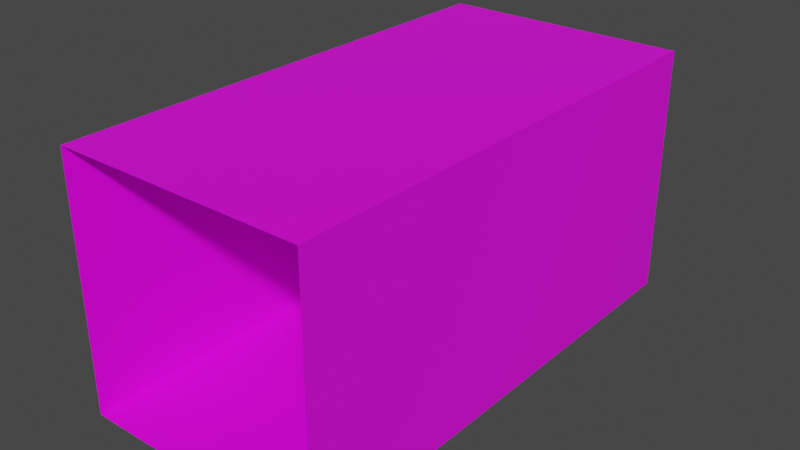 # Source: ventLine.blend  (saved by Blender 3.3.6; exported with 4.5.12 LTS)
import bpy
from mathutils import Matrix  # noqa: F401  (used for matrix-valued properties, if any)

bpy.ops.wm.read_factory_settings(use_empty=True)
scene = bpy.context.scene
scene.name = 'Scene'

# ---- collections
col_collection = bpy.data.collections.new('Collection'); scene.collection.children.link(col_collection)

# ---- images (referenced by path relative to the original .blend; pixels are not part of the script)
import os
ASSET_DIR = os.environ.get("B2B_ASSET_DIR", "")  # directory of the original .blend (textures are referenced by path, not embedded)
HERE = os.path.dirname(os.path.abspath(__file__))  # packed textures are extracted next to this script under _unpacked/

def load_image(name, relpath, width, height, colorspace="sRGB"):
    """Load a texture the original file referenced (path relative to the .blend, or extracted next to this script)."""
    p = next((c for c in (os.path.join(HERE, relpath), os.path.join(ASSET_DIR, relpath)) if relpath and os.path.exists(c)), "")
    if p:
        img = bpy.data.images.load(p, check_existing=True)
        img.name = name
    else:  # same state as the original file: an image datablock whose file is absent (Cycles renders it pink)
        img = bpy.data.images.new(name, width, height)
        img.source = "FILE"
        img.filepath = "//" + (relpath or name)
    img.colorspace_settings.name = colorspace
    return img
img_vent_png = load_image('vent.png', 'vent.png', 1024, 1024, 'sRGB')

# ---- materials (node trees are filled in below, after node groups)
mat_material = bpy.data.materials.new('Material')
mat_material.alpha_threshold = 0.0
mat_material.use_transparent_shadow = False
mat_material.roughness = 0.5
mat_material.line_color = (0.0, 0.0, 0.0, 1.0)

# ---- material node trees
mat_material.use_nodes = True; mat_material.node_tree.nodes.clear()
_N = mat_material.node_tree.nodes; _L = mat_material.node_tree.links
n0 = _N.new('ShaderNodeOutputMaterial'); n0.name = 'Material Output'; n0.location = (300, 300)
n1 = _N.new('ShaderNodeBsdfPrincipled'); n1.name = 'Principled BSDF'; n1.location = (10, 300)
n1.distribution = 'GGX'
n1.subsurface_method = 'RANDOM_WALK_SKIN'
n1.inputs[3].default_value = 1.45
n1.inputs[27].default_value = (0.0, 0.0, 0.0, 1.0)
n1.inputs[28].default_value = 1.0
n2 = _N.new('ShaderNodeTexImage'); n2.name = 'Image Texture'; n2.location = (-280, 280)
n2.image = img_vent_png
_L.new(n1.outputs[0], n0.inputs[0])
_L.new(n2.outputs[0], n1.inputs[0])
n0.is_active_output = True

# ---- world
world_world = bpy.data.worlds.new('World'); scene.world = world_world
world_world.use_nodes = True; world_world.node_tree.nodes.clear()
_N = world_world.node_tree.nodes; _L = world_world.node_tree.links
n0 = _N.new('ShaderNodeOutputWorld'); n0.name = 'World Output'; n0.location = (300, 300)
n1 = _N.new('ShaderNodeBackground'); n1.name = 'Background'; n1.location = (10, 300)
n1.inputs[0].default_value = (0.05088, 0.05088, 0.05088, 1.0)
_L.new(n1.outputs[0], n0.inputs[0])
n0.is_active_output = True
world_world.color = (0.05088, 0.05088, 0.05088)
world_world.use_sun_shadow = False
world_world.sun_shadow_jitter_overblur = 0.0

# ---- meshes
me_cube = bpy.data.meshes.new('Cube')
me_cube.from_pydata([(0.5, 1.0, 0.5), (0.5, 1.0, -0.5), (0.5, -1.0, 0.5), (0.5, -1.0, -0.5), (-0.5, 1.0, 0.5), (-0.5, 1.0, -0.5), (-0.5, -1.0, 0.5), (-0.5, -1.0, -0.5)], [], [(0, 2, 6, 4), (7, 5, 4, 6), (5, 7, 3, 1), (1, 3, 2, 0)])
_uv = me_cube.uv_layers.new(name='UVMap')
_uv.uv.foreach_set('vector', [7.073e-05, 7.07e-05, 2.0, 7.082e-05, 2.0, 1.0, 7.07e-05, 1.0, 2.0, 1.0, 7.07e-05, 1.0, 7.076e-05, 7.07e-05, 2.0, 7.101e-05, 7.07e-05, 7.07e-05, 2.0, 7.076e-05, 2.0, 1.0, 7.07e-05, 1.0, 7.073e-05, 7.07e-05, 2.0, 7.082e-05, 2.0, 1.0, 7.07e-05, 1.0])
me_cube.materials.append(mat_material)
me_cube.use_mirror_vertex_groups = False
me_cube.update()

# ---- objects
ob_cube = bpy.data.objects.new('Cube', me_cube)

# ---- transforms, parenting, visibility, modifiers, constraints
ob_cube.location = (0.0, 0.0, 0.0)
ob_cube.lock_rotations_4d = False
ob_cube.empty_display_type = 'ARROWS'
ob_cube.lineart.crease_threshold = 0.0

# ---- collection membership
col_collection.objects.link(ob_cube)

# ---- scene / render settings (as saved in the file)
scene.frame_start = 1; scene.frame_end = 250; scene.frame_set(1)
scene.render.engine = 'BLENDER_EEVEE_NEXT'
scene.cycles.sampling_pattern = 'TABULATED_SOBOL'
scene.cycles.use_light_tree = False
scene.view_settings.view_transform = 'Filmic'
bpy.context.view_layer.update()

# ---- added for rendering (the .blend has no active camera and no usable light): camera, sun
cam_auto = bpy.data.cameras.new('AutoCamera')
cam_auto.lens = 50.0
cam_auto.sensor_width = 36.0
cam_auto.clip_end = 1000.0
ob_auto_camera = bpy.data.objects.new('AutoCamera', cam_auto)
scene.collection.objects.link(ob_auto_camera)
ob_auto_camera.location = (2.26633, -2.71959, 1.81306)
ob_auto_camera.rotation_euler = (1.09748, -7.21219e-08, 0.694738)
scene.camera = ob_auto_camera
light_auto_sun = bpy.data.lights.new('AutoSun', 'SUN')
light_auto_sun.energy = 3.0
light_auto_sun.angle = 0.0523599
ob_auto_sun = bpy.data.objects.new('AutoSun', light_auto_sun)
scene.collection.objects.link(ob_auto_sun)
ob_auto_sun.rotation_euler = (0.872665, 0.174533, 0.523599)
bpy.context.view_layer.update()
